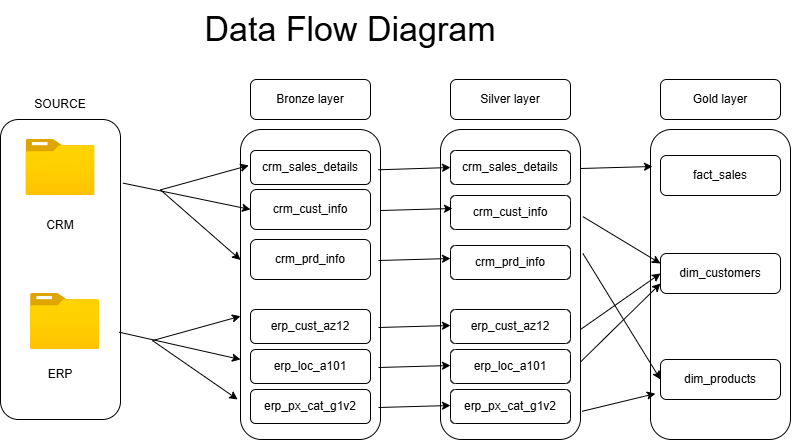

The diagram above was exported from draw.io. Its source (the exported page's mxGraphModel, read from the mxfile embedded in the PNG):
<mxGraphModel dx="858" dy="557" grid="1" gridSize="10" guides="1" tooltips="1" connect="1" arrows="1" fold="1" page="1" pageScale="1" pageWidth="850" pageHeight="1100" math="0" shadow="0">
  <root>
    <mxCell id="0" />
    <mxCell id="1" parent="0" />
    <mxCell id="s0WERUZ1HZFCSNhstOZd-1" parent="1" style="text;html=1;whiteSpace=wrap;strokeColor=none;fillColor=none;align=center;verticalAlign=middle;rounded=0;fontSize=34;" value="Data Flow Diagram" vertex="1">
      <mxGeometry height="60" width="360" x="200" y="20" as="geometry" />
    </mxCell>
    <mxCell id="s0WERUZ1HZFCSNhstOZd-2" parent="1" style="rounded=1;whiteSpace=wrap;html=1;" value="" vertex="1">
      <mxGeometry height="300" width="120" x="30" y="140" as="geometry" />
    </mxCell>
    <mxCell id="s0WERUZ1HZFCSNhstOZd-3" parent="1" style="image;aspect=fixed;html=1;points=[];align=center;fontSize=12;image=img/lib/azure2/general/Folder_Blank.svg;" value="" vertex="1">
      <mxGeometry height="56.00000000000001" width="69" x="60" y="314" as="geometry" />
    </mxCell>
    <mxCell id="s0WERUZ1HZFCSNhstOZd-4" parent="1" style="image;aspect=fixed;html=1;points=[];align=center;fontSize=12;image=img/lib/azure2/general/Folder_Blank.svg;" value="" vertex="1">
      <mxGeometry height="56.00000000000001" width="69" x="55.5" y="160" as="geometry" />
    </mxCell>
    <mxCell id="s0WERUZ1HZFCSNhstOZd-5" parent="1" style="text;html=1;whiteSpace=wrap;strokeColor=none;fillColor=none;align=center;verticalAlign=middle;rounded=0;direction=south;" value="CRM" vertex="1">
      <mxGeometry height="60" width="30" x="75" y="216" as="geometry" />
    </mxCell>
    <mxCell id="s0WERUZ1HZFCSNhstOZd-6" parent="1" style="text;html=1;whiteSpace=wrap;strokeColor=none;fillColor=none;align=center;verticalAlign=middle;rounded=0;" value="ERP" vertex="1">
      <mxGeometry height="30" width="60" x="60" y="380" as="geometry" />
    </mxCell>
    <mxCell id="s0WERUZ1HZFCSNhstOZd-7" parent="1" style="text;html=1;whiteSpace=wrap;strokeColor=none;fillColor=none;align=center;verticalAlign=middle;rounded=0;" value="SOURCE" vertex="1">
      <mxGeometry height="30" width="60" x="60" y="110" as="geometry" />
    </mxCell>
    <mxCell id="s0WERUZ1HZFCSNhstOZd-8" parent="1" style="rounded=1;whiteSpace=wrap;html=1;" value="Bronze layer" vertex="1">
      <mxGeometry height="40" width="120" x="280" y="100" as="geometry" />
    </mxCell>
    <mxCell id="s0WERUZ1HZFCSNhstOZd-9" parent="1" style="rounded=1;whiteSpace=wrap;html=1;" value="" vertex="1">
      <mxGeometry height="310" width="140" x="270" y="150" as="geometry" />
    </mxCell>
    <mxCell id="s0WERUZ1HZFCSNhstOZd-10" parent="1" style="rounded=1;whiteSpace=wrap;html=1;" value="crm_sales_details" vertex="1">
      <mxGeometry height="34" width="120" x="280" y="171" as="geometry" />
    </mxCell>
    <mxCell id="s0WERUZ1HZFCSNhstOZd-11" parent="1" style="rounded=1;whiteSpace=wrap;html=1;" value="crm_cust_info" vertex="1">
      <mxGeometry height="40" width="120" x="280" y="210" as="geometry" />
    </mxCell>
    <mxCell id="s0WERUZ1HZFCSNhstOZd-12" parent="1" style="rounded=1;whiteSpace=wrap;html=1;" value="crm_prd_info" vertex="1">
      <mxGeometry height="40" width="120" x="280" y="260" as="geometry" />
    </mxCell>
    <mxCell id="s0WERUZ1HZFCSNhstOZd-13" parent="1" style="rounded=1;whiteSpace=wrap;html=1;" value="erp_cust_az12" vertex="1">
      <mxGeometry height="34" width="120" x="280" y="330" as="geometry" />
    </mxCell>
    <mxCell id="s0WERUZ1HZFCSNhstOZd-14" parent="1" style="rounded=1;whiteSpace=wrap;html=1;" value="erp_px_cat_g1v2" vertex="1">
      <mxGeometry height="34" width="120" x="280" y="410" as="geometry" />
    </mxCell>
    <mxCell id="s0WERUZ1HZFCSNhstOZd-15" parent="1" style="rounded=1;whiteSpace=wrap;html=1;" value="erp_loc_a101" vertex="1">
      <mxGeometry height="34" width="120" x="280" y="370" as="geometry" />
    </mxCell>
    <mxCell id="s0WERUZ1HZFCSNhstOZd-17" parent="1" style="rounded=1;whiteSpace=wrap;html=1;" value="" vertex="1">
      <mxGeometry height="310" width="140" x="470" y="150" as="geometry" />
    </mxCell>
    <mxCell id="s0WERUZ1HZFCSNhstOZd-18" parent="1" style="rounded=1;whiteSpace=wrap;html=1;" value="Silver layer" vertex="1">
      <mxGeometry height="40" width="120" x="480" y="100" as="geometry" />
    </mxCell>
    <mxCell id="s0WERUZ1HZFCSNhstOZd-19" parent="1" style="rounded=1;whiteSpace=wrap;html=1;" value="crm_sales_details" vertex="1">
      <mxGeometry height="34" width="120" x="480" y="171" as="geometry" />
    </mxCell>
    <mxCell id="s0WERUZ1HZFCSNhstOZd-20" parent="1" style="rounded=1;whiteSpace=wrap;html=1;" value="crm_cust_info" vertex="1">
      <mxGeometry height="34" width="120" x="480" y="216" as="geometry" />
    </mxCell>
    <mxCell id="s0WERUZ1HZFCSNhstOZd-21" parent="1" style="rounded=1;whiteSpace=wrap;html=1;" value="crm_prd_info" vertex="1">
      <mxGeometry height="34" width="120" x="480" y="266" as="geometry" />
    </mxCell>
    <mxCell id="s0WERUZ1HZFCSNhstOZd-22" parent="1" style="rounded=1;whiteSpace=wrap;html=1;" value="erp_cust_az12" vertex="1">
      <mxGeometry height="34" width="120" x="480" y="330" as="geometry" />
    </mxCell>
    <mxCell id="s0WERUZ1HZFCSNhstOZd-23" parent="1" style="rounded=1;whiteSpace=wrap;html=1;" value="erp_loc_a101" vertex="1">
      <mxGeometry height="34" width="120" x="480" y="370" as="geometry" />
    </mxCell>
    <mxCell id="s0WERUZ1HZFCSNhstOZd-24" parent="1" style="rounded=1;whiteSpace=wrap;html=1;" value="erp_px_cat_g1v2" vertex="1">
      <mxGeometry height="34" width="120" x="480" y="410" as="geometry" />
    </mxCell>
    <mxCell id="s0WERUZ1HZFCSNhstOZd-25" parent="1" style="rounded=1;whiteSpace=wrap;html=1;" value="" vertex="1">
      <mxGeometry height="310" width="140" x="680" y="150" as="geometry" />
    </mxCell>
    <mxCell id="s0WERUZ1HZFCSNhstOZd-26" parent="1" style="rounded=1;whiteSpace=wrap;html=1;" value="Gold layer" vertex="1">
      <mxGeometry height="40" width="120" x="690" y="100" as="geometry" />
    </mxCell>
    <mxCell id="s0WERUZ1HZFCSNhstOZd-27" parent="1" style="rounded=1;whiteSpace=wrap;html=1;" value="fact_sales" vertex="1">
      <mxGeometry height="40" width="120" x="690" y="176" as="geometry" />
    </mxCell>
    <mxCell id="s0WERUZ1HZFCSNhstOZd-28" parent="1" style="rounded=1;whiteSpace=wrap;html=1;" value="dim_customers" vertex="1">
      <mxGeometry height="40" width="120" x="690" y="274" as="geometry" />
    </mxCell>
    <mxCell id="s0WERUZ1HZFCSNhstOZd-29" parent="1" style="rounded=1;whiteSpace=wrap;html=1;" value="dim_products" vertex="1">
      <mxGeometry height="40" width="120" x="690" y="380" as="geometry" />
    </mxCell>
    <mxCell id="s0WERUZ1HZFCSNhstOZd-32" edge="1" parent="1" source="s0WERUZ1HZFCSNhstOZd-2" style="endArrow=classic;html=1;rounded=0;entryX=0;entryY=0.5;entryDx=0;entryDy=0;exitX=1.02;exitY=0.212;exitDx=0;exitDy=0;exitPerimeter=0;" target="s0WERUZ1HZFCSNhstOZd-11" value="">
      <mxGeometry height="50" relative="1" width="50" as="geometry">
        <mxPoint x="220" y="274" as="sourcePoint" />
        <mxPoint x="270" y="224" as="targetPoint" />
      </mxGeometry>
    </mxCell>
    <mxCell id="s0WERUZ1HZFCSNhstOZd-33" edge="1" parent="1" style="endArrow=classic;startArrow=classic;html=1;rounded=0;entryX=0.059;entryY=0.116;entryDx=0;entryDy=0;entryPerimeter=0;exitX=0;exitY=0.5;exitDx=0;exitDy=0;" target="s0WERUZ1HZFCSNhstOZd-9" value="">
      <mxGeometry height="50" relative="1" width="50" as="geometry">
        <Array as="points">
          <mxPoint x="190" y="210.39" />
        </Array>
        <mxPoint x="270" y="280.39" as="sourcePoint" />
        <mxPoint x="262.31999999999994" y="185.60199999999998" as="targetPoint" />
      </mxGeometry>
    </mxCell>
    <mxCell id="s0WERUZ1HZFCSNhstOZd-34" edge="1" parent="1" source="s0WERUZ1HZFCSNhstOZd-2" style="endArrow=classic;html=1;rounded=0;exitX=0.989;exitY=0.709;exitDx=0;exitDy=0;exitPerimeter=0;" value="">
      <mxGeometry height="50" relative="1" width="50" as="geometry">
        <mxPoint x="180" y="350" as="sourcePoint" />
        <mxPoint x="270" y="380" as="targetPoint" />
      </mxGeometry>
    </mxCell>
    <mxCell id="s0WERUZ1HZFCSNhstOZd-35" edge="1" parent="1" style="endArrow=classic;startArrow=classic;html=1;rounded=0;entryX=0.059;entryY=0.116;entryDx=0;entryDy=0;entryPerimeter=0;exitX=-0.02;exitY=0.881;exitDx=0;exitDy=0;exitPerimeter=0;" value="">
      <mxGeometry height="50" relative="1" width="50" as="geometry">
        <Array as="points">
          <mxPoint x="182" y="361.09" />
        </Array>
        <mxPoint x="267.20000000000005" y="420" as="sourcePoint" />
        <mxPoint x="270" y="336.7" as="targetPoint" />
      </mxGeometry>
    </mxCell>
    <mxCell id="s0WERUZ1HZFCSNhstOZd-36" edge="1" parent="1" source="s0WERUZ1HZFCSNhstOZd-9" style="endArrow=classic;html=1;rounded=0;exitX=0.985;exitY=0.13;exitDx=0;exitDy=0;exitPerimeter=0;entryX=0;entryY=0.5;entryDx=0;entryDy=0;" target="s0WERUZ1HZFCSNhstOZd-19" value="">
      <mxGeometry height="50" relative="1" width="50" as="geometry">
        <mxPoint x="430" y="230" as="sourcePoint" />
        <mxPoint x="480" y="180" as="targetPoint" />
      </mxGeometry>
    </mxCell>
    <mxCell id="s0WERUZ1HZFCSNhstOZd-37" edge="1" parent="1" style="endArrow=classic;html=1;rounded=0;exitX=0.985;exitY=0.13;exitDx=0;exitDy=0;exitPerimeter=0;entryX=0;entryY=0.5;entryDx=0;entryDy=0;" value="">
      <mxGeometry height="50" relative="1" width="50" as="geometry">
        <mxPoint x="410" y="231" as="sourcePoint" />
        <mxPoint x="482" y="229" as="targetPoint" />
      </mxGeometry>
    </mxCell>
    <mxCell id="s0WERUZ1HZFCSNhstOZd-38" edge="1" parent="1" style="endArrow=classic;html=1;rounded=0;exitX=0.985;exitY=0.13;exitDx=0;exitDy=0;exitPerimeter=0;entryX=0;entryY=0.5;entryDx=0;entryDy=0;" value="">
      <mxGeometry height="50" relative="1" width="50" as="geometry">
        <mxPoint x="408" y="281" as="sourcePoint" />
        <mxPoint x="480" y="279" as="targetPoint" />
      </mxGeometry>
    </mxCell>
    <mxCell id="s0WERUZ1HZFCSNhstOZd-39" edge="1" parent="1" style="endArrow=classic;html=1;rounded=0;exitX=0.985;exitY=0.13;exitDx=0;exitDy=0;exitPerimeter=0;entryX=0;entryY=0.5;entryDx=0;entryDy=0;" value="">
      <mxGeometry height="50" relative="1" width="50" as="geometry">
        <mxPoint x="408" y="348" as="sourcePoint" />
        <mxPoint x="480" y="346" as="targetPoint" />
      </mxGeometry>
    </mxCell>
    <mxCell id="s0WERUZ1HZFCSNhstOZd-40" edge="1" parent="1" style="endArrow=classic;html=1;rounded=0;exitX=0.985;exitY=0.13;exitDx=0;exitDy=0;exitPerimeter=0;entryX=0;entryY=0.5;entryDx=0;entryDy=0;" value="">
      <mxGeometry height="50" relative="1" width="50" as="geometry">
        <mxPoint x="408" y="388" as="sourcePoint" />
        <mxPoint x="480" y="386" as="targetPoint" />
      </mxGeometry>
    </mxCell>
    <mxCell id="s0WERUZ1HZFCSNhstOZd-41" edge="1" parent="1" style="endArrow=classic;html=1;rounded=0;exitX=0.985;exitY=0.13;exitDx=0;exitDy=0;exitPerimeter=0;entryX=0;entryY=0.5;entryDx=0;entryDy=0;" value="">
      <mxGeometry height="50" relative="1" width="50" as="geometry">
        <mxPoint x="408" y="428" as="sourcePoint" />
        <mxPoint x="480" y="426" as="targetPoint" />
      </mxGeometry>
    </mxCell>
    <mxCell id="s0WERUZ1HZFCSNhstOZd-42" edge="1" parent="1" style="endArrow=classic;html=1;rounded=0;exitX=0.985;exitY=0.13;exitDx=0;exitDy=0;exitPerimeter=0;entryX=0;entryY=0.5;entryDx=0;entryDy=0;" value="">
      <mxGeometry height="50" relative="1" width="50" as="geometry">
        <mxPoint x="610" y="189" as="sourcePoint" />
        <mxPoint x="682" y="187" as="targetPoint" />
      </mxGeometry>
    </mxCell>
    <mxCell id="s0WERUZ1HZFCSNhstOZd-43" edge="1" parent="1" source="s0WERUZ1HZFCSNhstOZd-17" style="endArrow=classic;html=1;rounded=0;entryX=0;entryY=0.25;entryDx=0;entryDy=0;exitX=1.017;exitY=0.281;exitDx=0;exitDy=0;exitPerimeter=0;" target="s0WERUZ1HZFCSNhstOZd-28" value="">
      <mxGeometry height="50" relative="1" width="50" as="geometry">
        <mxPoint x="620" y="250" as="sourcePoint" />
        <mxPoint x="712" y="240" as="targetPoint" />
      </mxGeometry>
    </mxCell>
    <mxCell id="s0WERUZ1HZFCSNhstOZd-44" edge="1" parent="1" style="endArrow=classic;html=1;rounded=0;entryX=0;entryY=0.5;entryDx=0;entryDy=0;" target="s0WERUZ1HZFCSNhstOZd-28" value="">
      <mxGeometry height="50" relative="1" width="50" as="geometry">
        <mxPoint x="610" y="350" as="sourcePoint" />
        <mxPoint x="722" y="310" as="targetPoint" />
      </mxGeometry>
    </mxCell>
    <mxCell id="s0WERUZ1HZFCSNhstOZd-45" edge="1" parent="1" source="s0WERUZ1HZFCSNhstOZd-17" style="endArrow=classic;html=1;rounded=0;exitX=1;exitY=0.75;exitDx=0;exitDy=0;entryX=0;entryY=0.75;entryDx=0;entryDy=0;" target="s0WERUZ1HZFCSNhstOZd-28" value="">
      <mxGeometry height="50" relative="1" width="50" as="geometry">
        <mxPoint x="620" y="362" as="sourcePoint" />
        <mxPoint x="692" y="360" as="targetPoint" />
      </mxGeometry>
    </mxCell>
    <mxCell id="s0WERUZ1HZFCSNhstOZd-46" edge="1" parent="1" source="s0WERUZ1HZFCSNhstOZd-17" style="endArrow=classic;html=1;rounded=0;entryX=0;entryY=0.5;entryDx=0;entryDy=0;exitX=1.017;exitY=0.4;exitDx=0;exitDy=0;exitPerimeter=0;" target="s0WERUZ1HZFCSNhstOZd-29" value="">
      <mxGeometry height="50" relative="1" width="50" as="geometry">
        <mxPoint x="620" y="280" as="sourcePoint" />
        <mxPoint x="702" y="280" as="targetPoint" />
      </mxGeometry>
    </mxCell>
    <mxCell id="s0WERUZ1HZFCSNhstOZd-47" edge="1" parent="1" source="s0WERUZ1HZFCSNhstOZd-17" style="endArrow=classic;html=1;rounded=0;entryX=0.035;entryY=0.852;entryDx=0;entryDy=0;entryPerimeter=0;exitX=1.012;exitY=0.909;exitDx=0;exitDy=0;exitPerimeter=0;" target="s0WERUZ1HZFCSNhstOZd-25" value="">
      <mxGeometry height="50" relative="1" width="50" as="geometry">
        <mxPoint x="620" y="420" as="sourcePoint" />
        <mxPoint x="732" y="470" as="targetPoint" />
      </mxGeometry>
    </mxCell>
  </root>
</mxGraphModel>